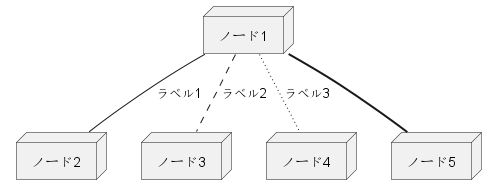

The diagram above was rendered by PlantUML. Its source (embedded in the PNG):
@startuml

node ノード1
node ノード2
node ノード3
node ノード4
node ノード5
ノード1 -- ノード2 : ラベル1
ノード1 .. ノード3 : ラベル2
ノード1 ~~ ノード4 : ラベル3
ノード1 == ノード5

@enduml